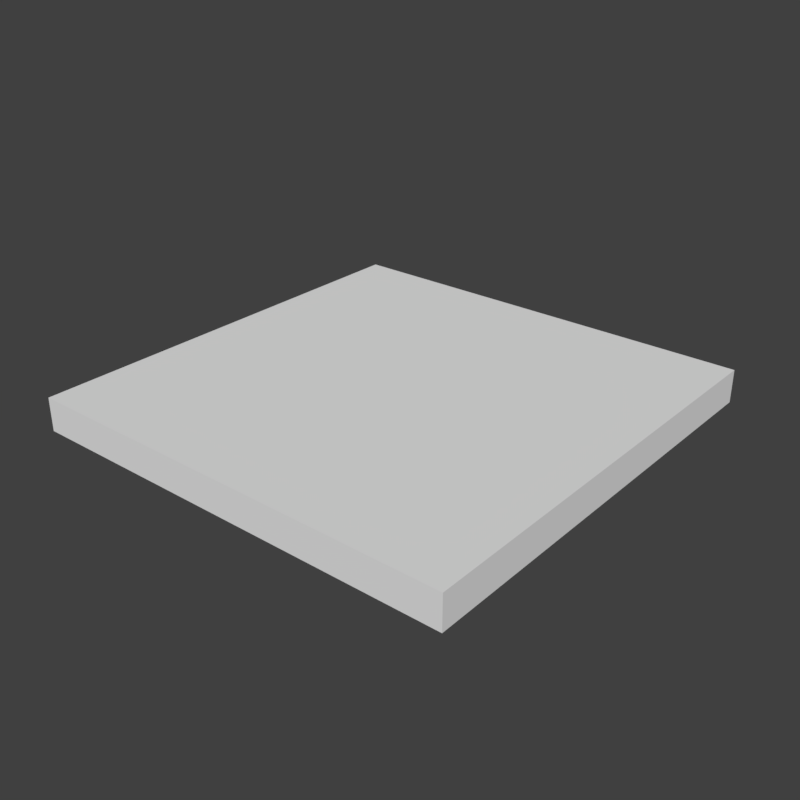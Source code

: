 # Source: carpetChildNight_0.blend  (saved by Blender 2.80.75; exported with 4.5.12 LTS)
import bpy
from mathutils import Matrix  # noqa: F401  (used for matrix-valued properties, if any)

bpy.ops.wm.read_factory_settings(use_empty=True)
scene = bpy.context.scene
scene.name = 'Scene'

# ---- collections
col_collection_1 = bpy.data.collections.new('Collection 1'); scene.collection.children.link(col_collection_1)

# ---- materials (node trees are filled in below, after node groups)
mat_parquet1 = bpy.data.materials.new('parquet1')
mat_parquet1.alpha_threshold = 0.0
mat_parquet1.use_transparent_shadow = False
mat_parquet1.roughness = 0.5

# ---- material node trees

# ---- world
world_world = bpy.data.worlds.new('World'); scene.world = world_world
world_world.color = (0.05088, 0.05088, 0.05088)
world_world.use_sun_shadow = False
world_world.sun_shadow_jitter_overblur = 0.0
world_world.cycles.sampling_method = 'MANUAL'

# ---- meshes
me_cube_001 = bpy.data.meshes.new('Cube.001')
me_cube_001.from_pydata([(-0.5, -0.5, -0.0261), (-0.5, -0.5, 0.05), (-0.5, 0.5, -0.0261), (-0.5, 0.5, 0.05), (0.5, -0.5, -0.0261), (0.5, -0.5, 0.05), (0.5, 0.5, -0.0261), (0.5, 0.5, 0.05)], [], [(0, 1, 3, 2), (2, 3, 7, 6), (6, 7, 5, 4), (4, 5, 1, 0), (7, 3, 1, 5)])
_uv = me_cube_001.uv_layers.new(name='UVMap')
_uv.uv.foreach_set('vector', [0.0, 0.0, 0.0376, 0.0, 0.0376, 0.5005, 0.0, 0.5005, 0.0, 0.5381, 0.0, 0.5, 0.5, 0.5, 0.5, 0.5381, 0.5, 0.5, 0.4619, 0.5, 0.4619, 0.0, 0.5, 0.0, 0.5, -0.03809, 0.5, 0.0, 0.0, 0.0, 0.0, -0.03809, 0.5, 0.5, 0.0, 0.5, 0.0, 0.0, 0.5, 0.0])
me_cube_001.materials.append(mat_parquet1)
me_cube_001.use_remesh_preserve_volume = False
me_cube_001.use_remesh_preserve_attributes = False
me_cube_001.use_mirror_vertex_groups = False
me_cube_001.update()

# ---- objects
ob_parquet0 = bpy.data.objects.new('parquet0', me_cube_001)

# ---- transforms, parenting, visibility, modifiers, constraints
ob_parquet0.location = (0.0, 0.0, 0.0)
ob_parquet0.lineart.crease_threshold = 0.0

# ---- collection membership
col_collection_1.objects.link(ob_parquet0)

# ---- scene / render settings (as saved in the file)
scene.frame_start = 1; scene.frame_end = 250; scene.frame_set(9)
scene.render.engine = 'BLENDER_EEVEE_NEXT'
scene.render.resolution_x = 2048
scene.render.resolution_y = 2048
scene.render.dither_intensity = 0.0
scene.cycles.use_denoising = False
scene.cycles.samples = 128
scene.cycles.sampling_pattern = 'TABULATED_SOBOL'
scene.cycles.use_adaptive_sampling = False
scene.cycles.use_light_tree = False
scene.cycles.blur_glossy = 0.0
scene.cycles.sample_clamp_indirect = 0.0
scene.view_settings.view_transform = 'Standard'
bpy.context.view_layer.update()

# ---- added for rendering (the .blend has no active camera and no usable light): camera, sun
cam_auto = bpy.data.cameras.new('AutoCamera')
cam_auto.lens = 50.0
cam_auto.sensor_width = 36.0
cam_auto.clip_end = 1000.0
ob_auto_camera = bpy.data.objects.new('AutoCamera', cam_auto)
scene.collection.objects.link(ob_auto_camera)
ob_auto_camera.location = (1.31036, -1.57243, 1.06024)
ob_auto_camera.rotation_euler = (1.09748, -7.21219e-08, 0.694738)
scene.camera = ob_auto_camera
light_auto_sun = bpy.data.lights.new('AutoSun', 'SUN')
light_auto_sun.energy = 3.0
light_auto_sun.angle = 0.0523599
ob_auto_sun = bpy.data.objects.new('AutoSun', light_auto_sun)
scene.collection.objects.link(ob_auto_sun)
ob_auto_sun.rotation_euler = (0.872665, 0.174533, 0.523599)
bpy.context.view_layer.update()
